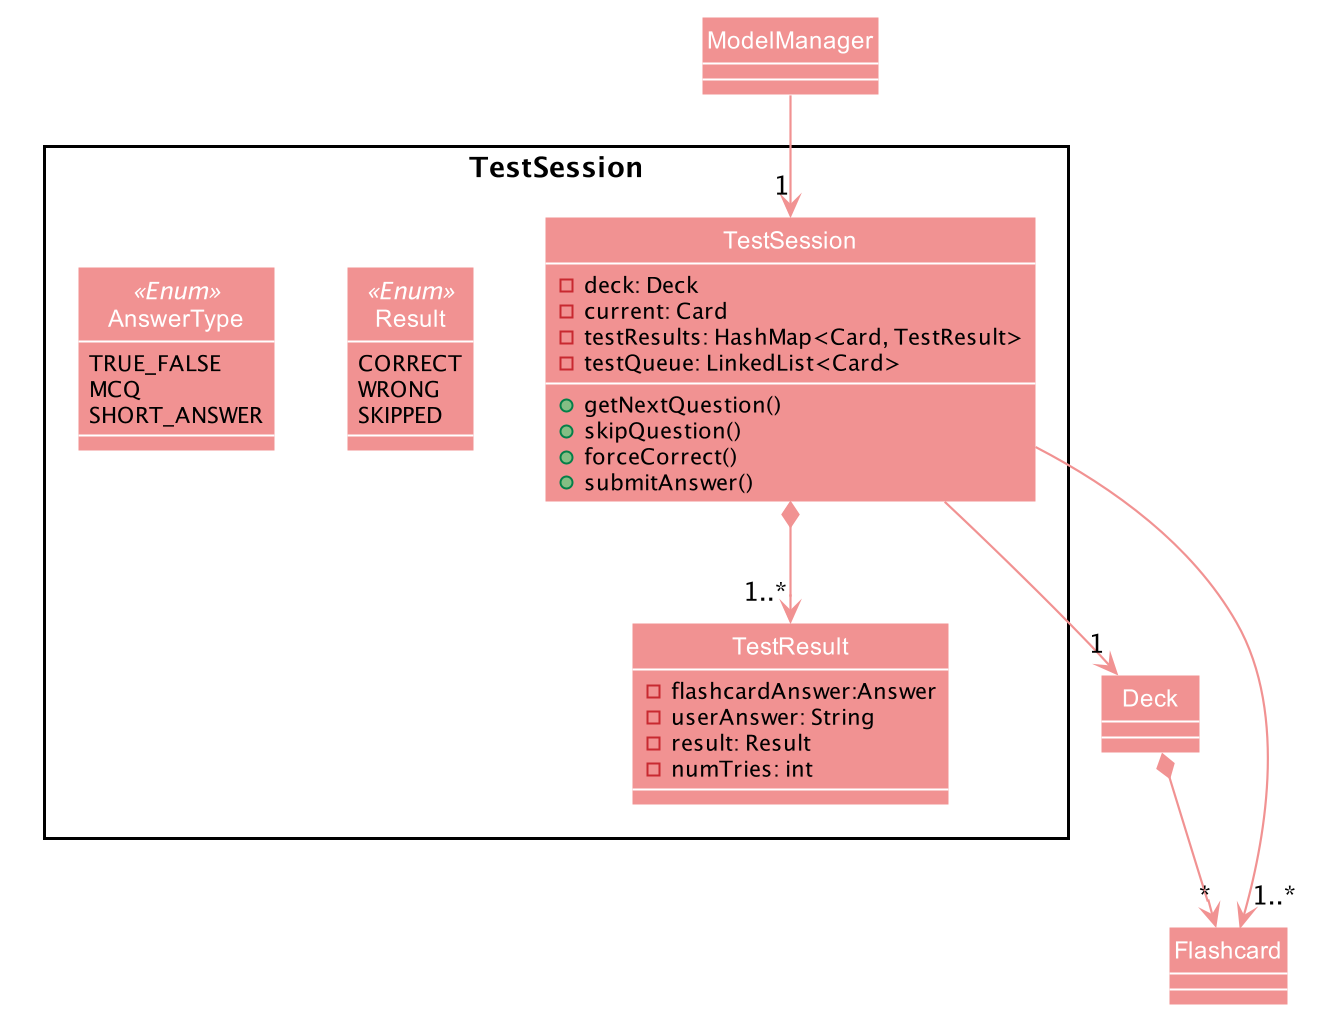

The diagram above was rendered by PlantUML. Its source (embedded in the PNG):
@startuml








skinparam BackgroundColor #FFFFFFF

skinparam Shadowing false

skinparam Class {
    FontColor #FFFFFF
    BorderThickness 1
    BorderColor #FFFFFF
    StereotypeFontColor #FFFFFF
    FontName Arial
}

skinparam Actor {
    BorderColor #FFFFFF
    Color #FFFFFF
    FontName Arial
}

skinparam Sequence {
    MessageAlign center
    BoxFontSize 15
    BoxPadding 0
    BoxFontColor #000000
    FontName Arial
}

skinparam Participant {
    FontColor #FFFFFFF
    Padding 20
}

skinparam MinClassWidth 50
skinparam ParticipantPadding 10
skinparam Shadowing false
skinparam DefaultTextAlignment center
skinparam packageStyle Rectangle

hide footbox
hide members
hide circle
skinparam arrowThickness 1.1
skinparam arrowColor #f19292
skinparam classBackgroundColor #f19292
show members

Package TestSession {
Class TestSession {
    - deck: Deck
    - current: Card
    - testResults: HashMap<Card, TestResult>
    - testQueue: LinkedList<Card>
    + getNextQuestion()
    + skipQuestion()
    + forceCorrect()
    + submitAnswer()
}

Class TestResult {
- flashcardAnswer:Answer
- userAnswer: String
- result: Result
- numTries: int
}
Enum Result <<Enum>> {
    CORRECT
    WRONG
    SKIPPED
}
Enum AnswerType <<Enum>> {
TRUE_FALSE
MCQ
SHORT_ANSWER
}
    
}

ModelManager --> "1" TestSession
TestSession *--> "1..*" TestResult
TestSession --> "1" Deck
TestSession --> "1..*" Flashcard
Deck *--> "*" Flashcard

@enduml